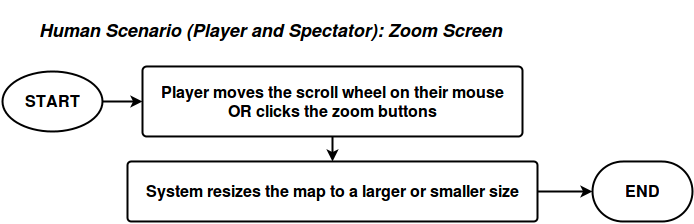

The diagram above was exported from draw.io. Its source (the exported page's mxGraphModel, read from the mxfile embedded in the PNG):
<mxGraphModel dx="876" dy="522" grid="1" gridSize="10" guides="1" tooltips="1" connect="1" arrows="1" fold="1" page="1" pageScale="1" pageWidth="850" pageHeight="1100" background="#ffffff" math="0" shadow="0">
  <root>
    <mxCell id="0" />
    <mxCell id="1" parent="0" />
    <mxCell id="4da6ff3716ff11fd-1" value="&lt;p&gt;&lt;i&gt;&lt;font size=&quot;4&quot;&gt;&lt;b&gt;Human Scenario (Player and Spectator): Zoom Screen&lt;/b&gt;&lt;/font&gt;&lt;/i&gt;&lt;/p&gt;" style="text;html=1;resizable=0;points=[];autosize=1;align=left;verticalAlign=top;spacingTop=-4;fontSize=16;" vertex="1" parent="1">
      <mxGeometry x="75" y="20" width="480" height="50" as="geometry" />
    </mxCell>
    <mxCell id="4da6ff3716ff11fd-2" value="START" style="strokeWidth=2;html=1;shape=mxgraph.flowchart.start_1;whiteSpace=wrap;fontSize=16;fontStyle=1" vertex="1" parent="1">
      <mxGeometry x="40" y="90" width="100" height="60" as="geometry" />
    </mxCell>
    <mxCell id="4da6ff3716ff11fd-3" value="END" style="strokeWidth=2;html=1;shape=mxgraph.flowchart.terminator;whiteSpace=wrap;fontSize=16;fontStyle=1" vertex="1" parent="1">
      <mxGeometry x="630" y="180" width="100" height="60" as="geometry" />
    </mxCell>
    <mxCell id="4da6ff3716ff11fd-4" value="Player moves the scroll wheel on their mouse &lt;br&gt;OR clicks the zoom buttons" style="strokeWidth=2;html=1;shape=mxgraph.flowchart.process;whiteSpace=wrap;fontSize=16;fontStyle=1" vertex="1" parent="1">
      <mxGeometry x="180" y="85" width="380" height="70" as="geometry" />
    </mxCell>
    <mxCell id="4da6ff3716ff11fd-5" style="edgeStyle=orthogonalEdgeStyle;rounded=0;html=1;exitX=1;exitY=0.5;exitPerimeter=0;entryX=0;entryY=0.5;entryPerimeter=0;jettySize=auto;orthogonalLoop=1;strokeWidth=2;fontSize=16;" edge="1" parent="1" source="4da6ff3716ff11fd-2" target="4da6ff3716ff11fd-4">
      <mxGeometry x="140" y="120" as="geometry" />
    </mxCell>
    <mxCell id="4da6ff3716ff11fd-10" value="System resizes the map to a larger or smaller size" style="strokeWidth=2;html=1;shape=mxgraph.flowchart.process;whiteSpace=wrap;fontSize=16;fontStyle=1" vertex="1" parent="1">
      <mxGeometry x="165" y="180" width="410" height="60" as="geometry" />
    </mxCell>
    <mxCell id="4da6ff3716ff11fd-11" style="edgeStyle=orthogonalEdgeStyle;rounded=0;html=1;exitX=0.5;exitY=1;exitPerimeter=0;entryX=0.5;entryY=0;entryPerimeter=0;jettySize=auto;orthogonalLoop=1;strokeWidth=2;fontSize=16;" edge="1" parent="1" source="4da6ff3716ff11fd-4" target="4da6ff3716ff11fd-10">
      <mxGeometry relative="1" as="geometry" />
    </mxCell>
    <mxCell id="4da6ff3716ff11fd-12" style="edgeStyle=orthogonalEdgeStyle;rounded=0;html=1;exitX=1;exitY=0.5;exitPerimeter=0;entryX=0;entryY=0.5;entryPerimeter=0;jettySize=auto;orthogonalLoop=1;strokeWidth=2;fontSize=16;" edge="1" parent="1" source="4da6ff3716ff11fd-10" target="4da6ff3716ff11fd-3">
      <mxGeometry relative="1" as="geometry" />
    </mxCell>
  </root>
</mxGraphModel>